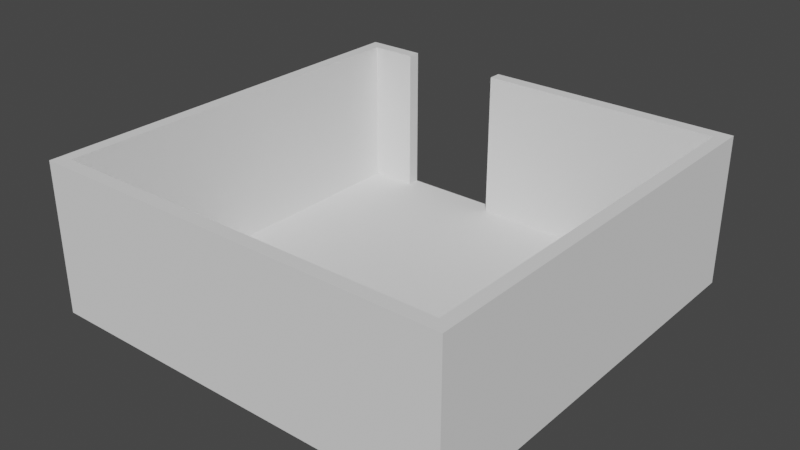 # Source: casa.blend  (saved by Blender 2.93.20; exported with 4.5.12 LTS)
import bpy
from mathutils import Matrix  # noqa: F401  (used for matrix-valued properties, if any)

bpy.ops.wm.read_factory_settings(use_empty=True)
scene = bpy.context.scene
scene.name = 'Scene'

# ---- collections
col_collection = bpy.data.collections.new('Collection'); scene.collection.children.link(col_collection)

# ---- world
world_world = bpy.data.worlds.new('World'); scene.world = world_world
world_world.use_nodes = True; world_world.node_tree.nodes.clear()
_N = world_world.node_tree.nodes; _L = world_world.node_tree.links
n0 = _N.new('ShaderNodeOutputWorld'); n0.name = 'World Output'; n0.location = (300, 300)
n1 = _N.new('ShaderNodeBackground'); n1.name = 'Background'; n1.location = (10, 300)
n1.inputs[0].default_value = (0.05088, 0.05088, 0.05088, 1.0)
_L.new(n1.outputs[0], n0.inputs[0])
n0.is_active_output = True
world_world.color = (0.05088, 0.05088, 0.05088)
world_world.use_sun_shadow = False
world_world.sun_shadow_jitter_overblur = 0.0

# ---- meshes
me_plane_002 = bpy.data.meshes.new('Plane.002')
me_plane_002.from_pydata([(0.9915, 0.9915, 0.0), (-0.9915, 0.9915, 0.0), (0.9915, -0.9915, 0.0), (-0.9915, -0.9915, 0.0), (-0.2121, 0.9915, 0.0), (-0.7079, 0.9915, 0.0), (-0.7079, 0.9304, 0.0), (-0.9304, 0.9304, 0.0), (0.9304, -0.9304, 0.0), (0.9304, 0.9304, 0.0), (-0.9304, -0.9304, 0.0), (-0.2121, 0.9304, 0.0), (-0.7079, 0.9304, 0.7088), (-0.9304, 0.9304, 0.7088), (0.9304, -0.9304, 0.7088), (0.9304, 0.9304, 0.7088), (-0.9304, -0.9304, 0.7088), (-0.2121, 0.9304, 0.7088), (-0.7079, 0.9915, 0.7088), (-0.9915, 0.9915, 0.7088), (0.9915, -0.9915, 0.7088), (0.9915, 0.9915, 0.7088), (-0.9915, -0.9915, 0.7088), (-0.2121, 0.9915, 0.7088)], [(8, 2), (10, 3), (9, 0)], [(10, 7, 13, 16), (11, 9, 15, 17), (17, 15, 21, 23), (1, 3, 22, 19), (9, 8, 14, 15), (11, 17, 23, 4), (13, 12, 18, 19), (15, 14, 20, 21), (16, 13, 19, 22), (0, 4, 23, 21), (16, 22, 20, 14), (5, 1, 19, 18), (2, 0, 21, 20), (10, 16, 14, 8), (3, 2, 20, 22), (7, 6, 12, 13), (5, 18, 12, 6), (2, 3, 1, 0)])
_uv = me_plane_002.uv_layers.new(name='UVMap')
_uv.uv.foreach_set('vector', [0.0308, 0.0308, 0.0308, 0.9692, 0.0308, 0.9692, 0.0308, 0.0308, 0.393, 0.9692, 0.9692, 0.9692, 0.9692, 0.9692, 0.393, 0.9692, 0.393, 0.9692, 0.9692, 0.9692, 1.0, 1.0, 0.393, 1.0, 0.0, 0.0, 0.0, 0.0, 0.0, 0.0, 0.0, 0.0, 0.9692, 0.9692, 0.9692, 0.0308, 0.9692, 0.0308, 0.9692, 0.9692, 0.393, 0.9692, 0.393, 0.9692, 0.393, 1.0, 0.0, 0.0, 0.0308, 0.9692, 0.143, 0.9692, 0.143, 1.0, 0.0, 1.0, 0.9692, 0.9692, 0.9692, 0.0308, 1.0, 0.0, 1.0, 1.0, 0.0308, 0.0308, 0.0308, 0.9692, 0.0, 1.0, 0.0, 0.0, 0.0, 0.0, 0.0, 0.0, 0.0, 0.0, 0.0, 0.0, 0.0308, 0.0308, 0.0, 0.0, 1.0, 0.0, 0.9692, 0.0308, 0.0, 0.0, 0.0, 0.0, 0.0, 0.0, 0.0, 0.0, 0.0, 0.0, 0.0, 0.0, 0.0, 0.0, 0.0, 0.0, 0.0308, 0.0308, 0.0308, 0.0308, 0.9692, 0.0308, 0.9692, 0.0308, 0.0, 0.0, 0.0, 0.0, 0.0, 0.0, 0.0, 0.0, 0.0308, 0.9692, 0.143, 0.9692, 0.143, 0.9692, 0.0308, 0.9692, 0.0, 0.0, 0.0, 0.0, 0.143, 0.9692, 0.143, 0.9692, 0.0, 0.0, 0.0, 0.0, 0.0, 0.0, 0.0, 0.0])
me_plane_002.use_remesh_fix_poles = True
me_plane_002.use_remesh_preserve_attributes = False
me_plane_002.update()

# ---- objects
ob_plane = bpy.data.objects.new('Plane', me_plane_002)

# ---- transforms, parenting, visibility, modifiers, constraints
ob_plane.location = (0.0, 0.0, 0.0)
ob_plane.scale = (10.01, 10.01, 10.01)

# ---- collection membership
col_collection.objects.link(ob_plane)

# ---- scene / render settings (as saved in the file)
scene.frame_start = 1; scene.frame_end = 250; scene.frame_set(1)
scene.render.engine = 'BLENDER_EEVEE_NEXT'
scene.cycles.use_denoising = False
scene.cycles.samples = 128
scene.cycles.sampling_pattern = 'TABULATED_SOBOL'
scene.cycles.use_adaptive_sampling = False
scene.cycles.use_light_tree = False
scene.view_settings.view_transform = 'Filmic'
bpy.context.view_layer.update()

# ---- added for rendering (the .blend has no active camera and no usable light): camera, sun
cam_auto = bpy.data.cameras.new('AutoCamera')
cam_auto.lens = 50.0
cam_auto.sensor_width = 36.0
cam_auto.clip_end = 1000.0
ob_auto_camera = bpy.data.objects.new('AutoCamera', cam_auto)
scene.collection.objects.link(ob_auto_camera)
ob_auto_camera.location = (26.7988, -32.1586, 24.988)
ob_auto_camera.rotation_euler = (1.09748, -7.21219e-08, 0.694738)
scene.camera = ob_auto_camera
light_auto_sun = bpy.data.lights.new('AutoSun', 'SUN')
light_auto_sun.energy = 3.0
light_auto_sun.angle = 0.0523599
ob_auto_sun = bpy.data.objects.new('AutoSun', light_auto_sun)
scene.collection.objects.link(ob_auto_sun)
ob_auto_sun.rotation_euler = (0.872665, 0.174533, 0.523599)
bpy.context.view_layer.update()
